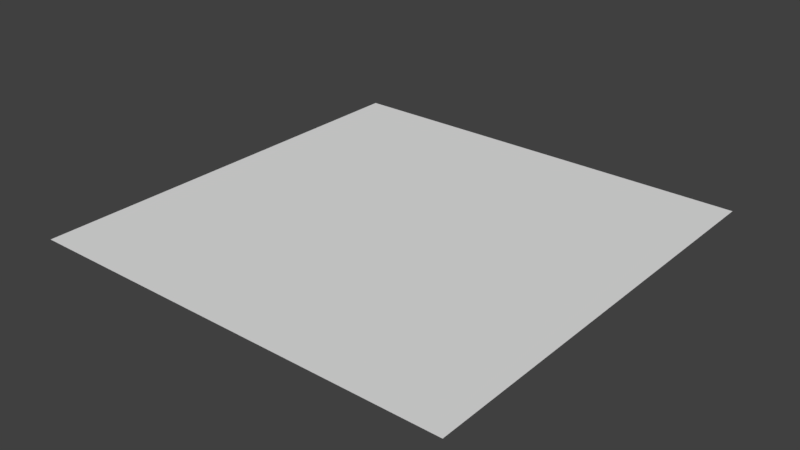 # Source: Ceiling.blend  (saved by Blender 2.77.0; exported with 4.5.12 LTS)
import bpy
from mathutils import Matrix  # noqa: F401  (used for matrix-valued properties, if any)

bpy.ops.wm.read_factory_settings(use_empty=True)
scene = bpy.context.scene
scene.name = 'Scene'

# ---- collections
col_collection_1 = bpy.data.collections.new('Collection 1'); scene.collection.children.link(col_collection_1)

# ---- world
world_world = bpy.data.worlds.new('World'); scene.world = world_world
world_world.color = (0.05088, 0.05088, 0.05088)
world_world.use_sun_shadow = False
world_world.sun_shadow_jitter_overblur = 0.0
world_world.cycles.sampling_method = 'MANUAL'

# ---- meshes
me_plane = bpy.data.meshes.new('Plane')
me_plane.from_pydata([(-20.0, 20.0, -1.748e-06), (20.0, 20.0, -1.748e-06), (-20.0, -20.0, 1.748e-06), (20.0, -20.0, 1.748e-06)], [], [(0, 1, 3, 2)])
_uv = me_plane.uv_layers.new(name='UVMap')
_uv.uv.foreach_set('vector', [0.0002001, -0.9998, 2.0, -0.9998, 2.0, 0.9998, 0.0002, 0.9998])
me_plane.use_remesh_preserve_volume = False
me_plane.use_remesh_preserve_attributes = False
me_plane.use_mirror_vertex_groups = False
me_plane.update()

# ---- objects
ob_plane = bpy.data.objects.new('Plane', me_plane)

# ---- transforms, parenting, visibility, modifiers, constraints
ob_plane.location = (0.0, 0.0, 0.0)
ob_plane.lineart.crease_threshold = 0.0

# ---- collection membership
col_collection_1.objects.link(ob_plane)

# ---- scene / render settings (as saved in the file)
scene.frame_start = 1; scene.frame_end = 250; scene.frame_set(1)
scene.render.engine = 'BLENDER_EEVEE_NEXT'
scene.render.resolution_percentage = 50
scene.render.dither_intensity = 0.0
scene.cycles.use_denoising = False
scene.cycles.samples = 128
scene.cycles.sampling_pattern = 'TABULATED_SOBOL'
scene.cycles.light_sampling_threshold = 0.0
scene.cycles.use_adaptive_sampling = False
scene.cycles.use_light_tree = False
scene.cycles.blur_glossy = 0.0
scene.cycles.sample_clamp_indirect = 0.0
scene.view_settings.view_transform = 'Standard'
bpy.context.view_layer.update()

# ---- added for rendering (the .blend has no active camera and no usable light): camera, sun
cam_auto = bpy.data.cameras.new('AutoCamera')
cam_auto.lens = 50.0
cam_auto.sensor_width = 36.0
cam_auto.clip_end = 1000.0
ob_auto_camera = bpy.data.objects.new('AutoCamera', cam_auto)
scene.collection.objects.link(ob_auto_camera)
ob_auto_camera.location = (52.3386, -62.8063, 41.8709)
ob_auto_camera.rotation_euler = (1.09748, -7.21219e-08, 0.694738)
scene.camera = ob_auto_camera
light_auto_sun = bpy.data.lights.new('AutoSun', 'SUN')
light_auto_sun.energy = 3.0
light_auto_sun.angle = 0.0523599
ob_auto_sun = bpy.data.objects.new('AutoSun', light_auto_sun)
scene.collection.objects.link(ob_auto_sun)
ob_auto_sun.rotation_euler = (0.872665, 0.174533, 0.523599)
bpy.context.view_layer.update()
